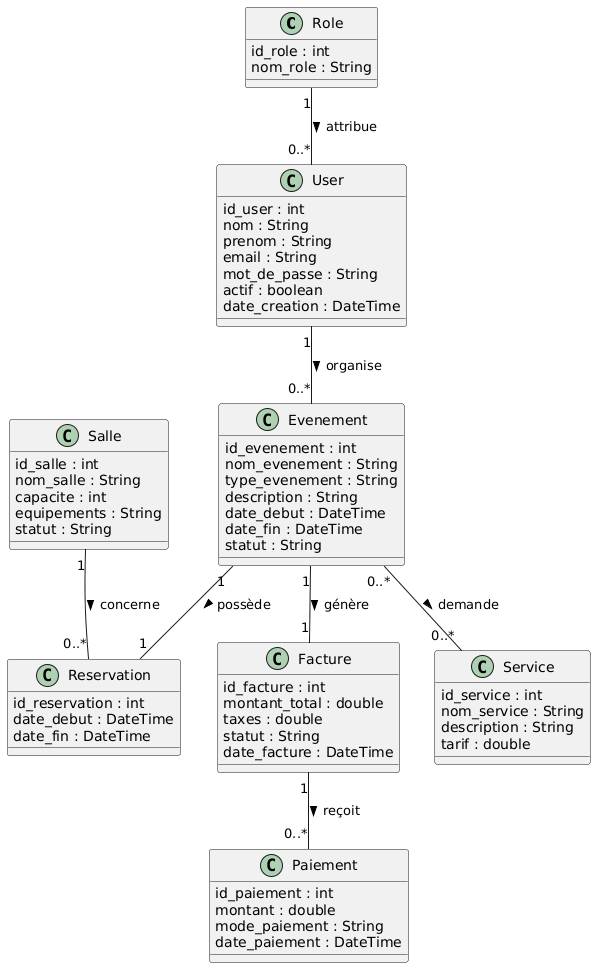

The diagram above was rendered by PlantUML. Its source (embedded in the PNG):
@startuml
skinparam classAttributeIconSize 0

class Role {
  id_role : int
  nom_role : String
}

class User {
  id_user : int
  nom : String
  prenom : String
  email : String
  mot_de_passe : String
  actif : boolean
  date_creation : DateTime
}

class Salle {
  id_salle : int
  nom_salle : String
  capacite : int
  equipements : String
  statut : String
}

class Service {
  id_service : int
  nom_service : String
  description : String
  tarif : double
}

class Evenement {
  id_evenement : int
  nom_evenement : String
  type_evenement : String
  description : String
  date_debut : DateTime
  date_fin : DateTime
  statut : String
}

class Reservation {
  id_reservation : int
  date_debut : DateTime
  date_fin : DateTime
}

class Facture {
  id_facture : int
  montant_total : double
  taxes : double
  statut : String
  date_facture : DateTime
}

class Paiement {
  id_paiement : int
  montant : double
  mode_paiement : String
  date_paiement : DateTime
}

' Relations
Role "1" -- "0..*" User : attribue >
User "1" -- "0..*" Evenement : organise >
Salle "1" -- "0..*" Reservation : concerne >
Evenement "1" -- "1" Reservation : possède >
Evenement "0..*" -- "0..*" Service : demande >
Evenement "1" -- "1" Facture : génère >
Facture "1" -- "0..*" Paiement : reçoit >
@enduml